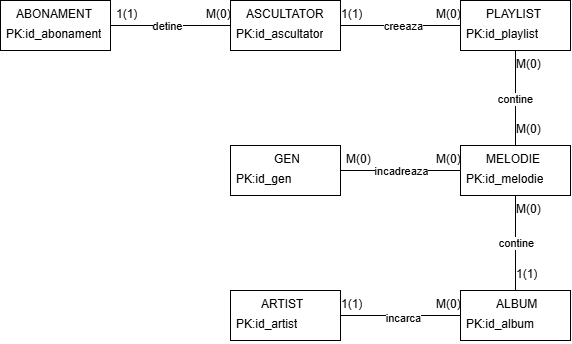

The diagram above was exported from draw.io. Its source (the exported page's mxGraphModel, read from the mxfile embedded in the PNG):
<mxGraphModel dx="2316" dy="1171" grid="1" gridSize="10" guides="1" tooltips="1" connect="1" arrows="1" fold="1" page="1" pageScale="1" pageWidth="850" pageHeight="1100" math="0" shadow="0">
  <root>
    <mxCell id="0" />
    <mxCell id="1" parent="0" />
    <mxCell id="Ub0jG8N_fuj1wgjDpo0w-12" value="" style="whiteSpace=wrap;html=1;align=center;" parent="1" vertex="1">
      <mxGeometry x="50" y="70" width="110" height="50" as="geometry" />
    </mxCell>
    <mxCell id="Ub0jG8N_fuj1wgjDpo0w-23" value="" style="whiteSpace=wrap;html=1;align=center;" parent="1" vertex="1">
      <mxGeometry x="510" y="70" width="110" height="50" as="geometry" />
    </mxCell>
    <mxCell id="Ub0jG8N_fuj1wgjDpo0w-26" value="" style="whiteSpace=wrap;html=1;align=center;" parent="1" vertex="1">
      <mxGeometry x="510" y="215" width="110" height="50" as="geometry" />
    </mxCell>
    <mxCell id="Ub0jG8N_fuj1wgjDpo0w-27" value="" style="whiteSpace=wrap;html=1;align=center;" parent="1" vertex="1">
      <mxGeometry x="510" y="360" width="110" height="50" as="geometry" />
    </mxCell>
    <mxCell id="Ub0jG8N_fuj1wgjDpo0w-29" value="" style="whiteSpace=wrap;html=1;align=center;" parent="1" vertex="1">
      <mxGeometry x="280" y="215" width="110" height="50" as="geometry" />
    </mxCell>
    <mxCell id="E-vD8ISjBRGahthr_byR-7" style="edgeStyle=orthogonalEdgeStyle;rounded=0;orthogonalLoop=1;jettySize=auto;html=1;exitX=1;exitY=0.5;exitDx=0;exitDy=0;entryX=0;entryY=0.5;entryDx=0;entryDy=0;endArrow=none;endFill=0;" parent="1" source="E-vD8ISjBRGahthr_byR-1" target="Ub0jG8N_fuj1wgjDpo0w-23" edge="1">
      <mxGeometry relative="1" as="geometry" />
    </mxCell>
    <mxCell id="E-vD8ISjBRGahthr_byR-12" value="creeaza" style="edgeLabel;html=1;align=center;verticalAlign=middle;resizable=0;points=[];" parent="E-vD8ISjBRGahthr_byR-7" vertex="1" connectable="0">
      <mxGeometry x="0.0319" relative="1" as="geometry">
        <mxPoint as="offset" />
      </mxGeometry>
    </mxCell>
    <mxCell id="E-vD8ISjBRGahthr_byR-1" value="" style="whiteSpace=wrap;html=1;align=center;" parent="1" vertex="1">
      <mxGeometry x="280" y="70" width="110" height="50" as="geometry" />
    </mxCell>
    <mxCell id="E-vD8ISjBRGahthr_byR-2" value="" style="endArrow=none;html=1;rounded=0;exitX=1;exitY=0.5;exitDx=0;exitDy=0;entryX=0;entryY=0.5;entryDx=0;entryDy=0;" parent="1" source="Ub0jG8N_fuj1wgjDpo0w-12" target="E-vD8ISjBRGahthr_byR-1" edge="1">
      <mxGeometry relative="1" as="geometry">
        <mxPoint x="450" y="280" as="sourcePoint" />
        <mxPoint x="610" y="280" as="targetPoint" />
      </mxGeometry>
    </mxCell>
    <mxCell id="E-vD8ISjBRGahthr_byR-11" value="detine" style="edgeLabel;html=1;align=center;verticalAlign=middle;resizable=0;points=[];" parent="E-vD8ISjBRGahthr_byR-2" vertex="1" connectable="0">
      <mxGeometry x="-0.0913" relative="1" as="geometry">
        <mxPoint as="offset" />
      </mxGeometry>
    </mxCell>
    <mxCell id="E-vD8ISjBRGahthr_byR-4" value="" style="endArrow=none;html=1;rounded=0;exitX=0.5;exitY=0;exitDx=0;exitDy=0;entryX=0.5;entryY=1;entryDx=0;entryDy=0;" parent="1" source="Ub0jG8N_fuj1wgjDpo0w-26" target="Ub0jG8N_fuj1wgjDpo0w-23" edge="1">
      <mxGeometry relative="1" as="geometry">
        <mxPoint x="530" y="140" as="sourcePoint" />
        <mxPoint x="650" y="140" as="targetPoint" />
      </mxGeometry>
    </mxCell>
    <mxCell id="E-vD8ISjBRGahthr_byR-13" value="contine" style="edgeLabel;html=1;align=center;verticalAlign=middle;resizable=0;points=[];" parent="E-vD8ISjBRGahthr_byR-4" vertex="1" connectable="0">
      <mxGeometry x="-0.016" y="1" relative="1" as="geometry">
        <mxPoint as="offset" />
      </mxGeometry>
    </mxCell>
    <mxCell id="E-vD8ISjBRGahthr_byR-5" value="" style="endArrow=none;html=1;rounded=0;exitX=0.5;exitY=1;exitDx=0;exitDy=0;entryX=0.5;entryY=0;entryDx=0;entryDy=0;" parent="1" source="Ub0jG8N_fuj1wgjDpo0w-26" target="Ub0jG8N_fuj1wgjDpo0w-27" edge="1">
      <mxGeometry relative="1" as="geometry">
        <mxPoint x="660" y="120" as="sourcePoint" />
        <mxPoint x="780" y="120" as="targetPoint" />
      </mxGeometry>
    </mxCell>
    <mxCell id="E-vD8ISjBRGahthr_byR-15" value="contine" style="edgeLabel;html=1;align=center;verticalAlign=middle;resizable=0;points=[];" parent="E-vD8ISjBRGahthr_byR-5" vertex="1" connectable="0">
      <mxGeometry x="0.0023" relative="1" as="geometry">
        <mxPoint as="offset" />
      </mxGeometry>
    </mxCell>
    <mxCell id="E-vD8ISjBRGahthr_byR-6" value="" style="endArrow=none;html=1;rounded=0;exitX=0;exitY=0.5;exitDx=0;exitDy=0;entryX=1;entryY=0.5;entryDx=0;entryDy=0;" parent="1" source="Ub0jG8N_fuj1wgjDpo0w-26" target="Ub0jG8N_fuj1wgjDpo0w-29" edge="1">
      <mxGeometry relative="1" as="geometry">
        <mxPoint x="670" y="210" as="sourcePoint" />
        <mxPoint x="790" y="210" as="targetPoint" />
      </mxGeometry>
    </mxCell>
    <mxCell id="E-vD8ISjBRGahthr_byR-17" value="incadreaza" style="edgeLabel;html=1;align=center;verticalAlign=middle;resizable=0;points=[];" parent="E-vD8ISjBRGahthr_byR-6" vertex="1" connectable="0">
      <mxGeometry x="-0.0174" relative="1" as="geometry">
        <mxPoint as="offset" />
      </mxGeometry>
    </mxCell>
    <mxCell id="E-vD8ISjBRGahthr_byR-10" style="edgeStyle=orthogonalEdgeStyle;rounded=0;orthogonalLoop=1;jettySize=auto;html=1;exitX=1;exitY=0.5;exitDx=0;exitDy=0;entryX=0;entryY=0.5;entryDx=0;entryDy=0;endArrow=none;endFill=0;" parent="1" source="E-vD8ISjBRGahthr_byR-9" target="Ub0jG8N_fuj1wgjDpo0w-27" edge="1">
      <mxGeometry relative="1" as="geometry" />
    </mxCell>
    <mxCell id="E-vD8ISjBRGahthr_byR-16" value="incarca" style="edgeLabel;html=1;align=center;verticalAlign=middle;resizable=0;points=[];" parent="E-vD8ISjBRGahthr_byR-10" vertex="1" connectable="0">
      <mxGeometry x="0.0319" y="-2" relative="1" as="geometry">
        <mxPoint as="offset" />
      </mxGeometry>
    </mxCell>
    <mxCell id="E-vD8ISjBRGahthr_byR-9" value="" style="whiteSpace=wrap;html=1;align=center;" parent="1" vertex="1">
      <mxGeometry x="280" y="360" width="110" height="50" as="geometry" />
    </mxCell>
    <mxCell id="E-vD8ISjBRGahthr_byR-18" value="1(1)" style="text;strokeColor=none;fillColor=none;spacingLeft=4;spacingRight=4;overflow=hidden;rotatable=0;points=[[0,0.5],[1,0.5]];portConstraint=eastwest;fontSize=12;whiteSpace=wrap;html=1;" parent="1" vertex="1">
      <mxGeometry x="160" y="70" width="40" height="30" as="geometry" />
    </mxCell>
    <mxCell id="E-vD8ISjBRGahthr_byR-19" value="M(0)" style="text;strokeColor=none;fillColor=none;spacingLeft=4;spacingRight=4;overflow=hidden;rotatable=0;points=[[0,0.5],[1,0.5]];portConstraint=eastwest;fontSize=12;whiteSpace=wrap;html=1;" parent="1" vertex="1">
      <mxGeometry x="250" y="70" width="40" height="30" as="geometry" />
    </mxCell>
    <mxCell id="E-vD8ISjBRGahthr_byR-20" value="1(1)" style="text;strokeColor=none;fillColor=none;spacingLeft=4;spacingRight=4;overflow=hidden;rotatable=0;points=[[0,0.5],[1,0.5]];portConstraint=eastwest;fontSize=12;whiteSpace=wrap;html=1;" parent="1" vertex="1">
      <mxGeometry x="385" y="70" width="40" height="30" as="geometry" />
    </mxCell>
    <mxCell id="E-vD8ISjBRGahthr_byR-21" value="M(0)" style="text;strokeColor=none;fillColor=none;spacingLeft=4;spacingRight=4;overflow=hidden;rotatable=0;points=[[0,0.5],[1,0.5]];portConstraint=eastwest;fontSize=12;whiteSpace=wrap;html=1;" parent="1" vertex="1">
      <mxGeometry x="480" y="70" width="40" height="30" as="geometry" />
    </mxCell>
    <mxCell id="E-vD8ISjBRGahthr_byR-22" value="M(0)&lt;span style=&quot;color: rgba(0, 0, 0, 0); font-family: monospace; font-size: 0px; text-wrap-mode: nowrap;&quot;&gt;%3CmxGraphModel%3E%3Croot%3E%3CmxCell%20id%3D%220%22%2F%3E%3CmxCell%20id%3D%221%22%20parent%3D%220%22%2F%3E%3CmxCell%20id%3D%222%22%20value%3D%22M(0)%22%20style%3D%22text%3BstrokeColor%3Dnone%3BfillColor%3Dnone%3BspacingLeft%3D4%3BspacingRight%3D4%3Boverflow%3Dhidden%3Brotatable%3D0%3Bpoints%3D%5B%5B0%2C0.5%5D%2C%5B1%2C0.5%5D%5D%3BportConstraint%3Deastwest%3BfontSize%3D12%3BwhiteSpace%3Dwrap%3Bhtml%3D1%3B%22%20vertex%3D%221%22%20parent%3D%221%22%3E%3CmxGeometry%20x%3D%22250%22%20y%3D%2270%22%20width%3D%2240%22%20height%3D%2230%22%20as%3D%22geometry%22%2F%3E%3C%2FmxCell%3E%3C%2Froot%3E%3C%2FmxGraphModel%3E&lt;/span&gt;" style="text;strokeColor=none;fillColor=none;spacingLeft=4;spacingRight=4;overflow=hidden;rotatable=0;points=[[0,0.5],[1,0.5]];portConstraint=eastwest;fontSize=12;whiteSpace=wrap;html=1;" parent="1" vertex="1">
      <mxGeometry x="560" y="120" width="40" height="30" as="geometry" />
    </mxCell>
    <mxCell id="E-vD8ISjBRGahthr_byR-23" value="M(0)" style="text;strokeColor=none;fillColor=none;spacingLeft=4;spacingRight=4;overflow=hidden;rotatable=0;points=[[0,0.5],[1,0.5]];portConstraint=eastwest;fontSize=12;whiteSpace=wrap;html=1;" parent="1" vertex="1">
      <mxGeometry x="560" y="185" width="40" height="30" as="geometry" />
    </mxCell>
    <mxCell id="E-vD8ISjBRGahthr_byR-24" value="M(0)" style="text;strokeColor=none;fillColor=none;spacingLeft=4;spacingRight=4;overflow=hidden;rotatable=0;points=[[0,0.5],[1,0.5]];portConstraint=eastwest;fontSize=12;whiteSpace=wrap;html=1;" parent="1" vertex="1">
      <mxGeometry x="390" y="215" width="40" height="30" as="geometry" />
    </mxCell>
    <mxCell id="E-vD8ISjBRGahthr_byR-25" value="M(0)" style="text;strokeColor=none;fillColor=none;spacingLeft=4;spacingRight=4;overflow=hidden;rotatable=0;points=[[0,0.5],[1,0.5]];portConstraint=eastwest;fontSize=12;whiteSpace=wrap;html=1;" parent="1" vertex="1">
      <mxGeometry x="480" y="215" width="40" height="30" as="geometry" />
    </mxCell>
    <mxCell id="E-vD8ISjBRGahthr_byR-26" value="M(0)" style="text;strokeColor=none;fillColor=none;spacingLeft=4;spacingRight=4;overflow=hidden;rotatable=0;points=[[0,0.5],[1,0.5]];portConstraint=eastwest;fontSize=12;whiteSpace=wrap;html=1;" parent="1" vertex="1">
      <mxGeometry x="560" y="265" width="40" height="30" as="geometry" />
    </mxCell>
    <mxCell id="E-vD8ISjBRGahthr_byR-27" value="1(1)" style="text;strokeColor=none;fillColor=none;spacingLeft=4;spacingRight=4;overflow=hidden;rotatable=0;points=[[0,0.5],[1,0.5]];portConstraint=eastwest;fontSize=12;whiteSpace=wrap;html=1;" parent="1" vertex="1">
      <mxGeometry x="560" y="330" width="40" height="30" as="geometry" />
    </mxCell>
    <mxCell id="E-vD8ISjBRGahthr_byR-28" value="1(1)" style="text;strokeColor=none;fillColor=none;spacingLeft=4;spacingRight=4;overflow=hidden;rotatable=0;points=[[0,0.5],[1,0.5]];portConstraint=eastwest;fontSize=12;whiteSpace=wrap;html=1;" parent="1" vertex="1">
      <mxGeometry x="385" y="360" width="40" height="30" as="geometry" />
    </mxCell>
    <mxCell id="E-vD8ISjBRGahthr_byR-29" value="M(0)" style="text;strokeColor=none;fillColor=none;spacingLeft=4;spacingRight=4;overflow=hidden;rotatable=0;points=[[0,0.5],[1,0.5]];portConstraint=eastwest;fontSize=12;whiteSpace=wrap;html=1;" parent="1" vertex="1">
      <mxGeometry x="480" y="360" width="40" height="30" as="geometry" />
    </mxCell>
    <mxCell id="E-vD8ISjBRGahthr_byR-31" value="ABONAMENT" style="text;strokeColor=none;fillColor=none;spacingLeft=4;spacingRight=4;overflow=hidden;rotatable=0;points=[[0,0.5],[1,0.5]];portConstraint=eastwest;fontSize=12;whiteSpace=wrap;html=1;" parent="1" vertex="1">
      <mxGeometry x="60" y="70" width="90" height="30" as="geometry" />
    </mxCell>
    <mxCell id="E-vD8ISjBRGahthr_byR-32" value="ASCULTATOR" style="text;strokeColor=none;fillColor=none;spacingLeft=4;spacingRight=4;overflow=hidden;rotatable=0;points=[[0,0.5],[1,0.5]];portConstraint=eastwest;fontSize=12;whiteSpace=wrap;html=1;" parent="1" vertex="1">
      <mxGeometry x="290" y="70" width="90" height="30" as="geometry" />
    </mxCell>
    <mxCell id="E-vD8ISjBRGahthr_byR-33" value="PLAYLIST" style="text;strokeColor=none;fillColor=none;spacingLeft=4;spacingRight=4;overflow=hidden;rotatable=0;points=[[0,0.5],[1,0.5]];portConstraint=eastwest;fontSize=12;whiteSpace=wrap;html=1;" parent="1" vertex="1">
      <mxGeometry x="530" y="70" width="70" height="30" as="geometry" />
    </mxCell>
    <mxCell id="E-vD8ISjBRGahthr_byR-34" value="MELODIE" style="text;strokeColor=none;fillColor=none;spacingLeft=4;spacingRight=4;overflow=hidden;rotatable=0;points=[[0,0.5],[1,0.5]];portConstraint=eastwest;fontSize=12;whiteSpace=wrap;html=1;" parent="1" vertex="1">
      <mxGeometry x="530" y="215" width="70" height="30" as="geometry" />
    </mxCell>
    <mxCell id="E-vD8ISjBRGahthr_byR-35" value="ALBUM" style="text;strokeColor=none;fillColor=none;spacingLeft=4;spacingRight=4;overflow=hidden;rotatable=0;points=[[0,0.5],[1,0.5]];portConstraint=eastwest;fontSize=12;whiteSpace=wrap;html=1;" parent="1" vertex="1">
      <mxGeometry x="540" y="360" width="60" height="30" as="geometry" />
    </mxCell>
    <mxCell id="E-vD8ISjBRGahthr_byR-36" value="ARTIST" style="text;strokeColor=none;fillColor=none;spacingLeft=4;spacingRight=4;overflow=hidden;rotatable=0;points=[[0,0.5],[1,0.5]];portConstraint=eastwest;fontSize=12;whiteSpace=wrap;html=1;" parent="1" vertex="1">
      <mxGeometry x="305" y="360" width="60" height="30" as="geometry" />
    </mxCell>
    <mxCell id="E-vD8ISjBRGahthr_byR-37" value="GEN" style="text;strokeColor=none;fillColor=none;spacingLeft=4;spacingRight=4;overflow=hidden;rotatable=0;points=[[0,0.5],[1,0.5]];portConstraint=eastwest;fontSize=12;whiteSpace=wrap;html=1;" parent="1" vertex="1">
      <mxGeometry x="317.5" y="215" width="35" height="30" as="geometry" />
    </mxCell>
    <mxCell id="E-vD8ISjBRGahthr_byR-38" value="PK:id_abonament" style="text;strokeColor=none;fillColor=none;spacingLeft=4;spacingRight=4;overflow=hidden;rotatable=0;points=[[0,0.5],[1,0.5]];portConstraint=eastwest;fontSize=12;whiteSpace=wrap;html=1;" parent="1" vertex="1">
      <mxGeometry x="50" y="90" width="110" height="30" as="geometry" />
    </mxCell>
    <mxCell id="E-vD8ISjBRGahthr_byR-39" value="PK:id_ascultator" style="text;strokeColor=none;fillColor=none;spacingLeft=4;spacingRight=4;overflow=hidden;rotatable=0;points=[[0,0.5],[1,0.5]];portConstraint=eastwest;fontSize=12;whiteSpace=wrap;html=1;" parent="1" vertex="1">
      <mxGeometry x="280" y="90" width="110" height="30" as="geometry" />
    </mxCell>
    <mxCell id="E-vD8ISjBRGahthr_byR-40" value="PK:id_playlist" style="text;strokeColor=none;fillColor=none;spacingLeft=4;spacingRight=4;overflow=hidden;rotatable=0;points=[[0,0.5],[1,0.5]];portConstraint=eastwest;fontSize=12;whiteSpace=wrap;html=1;" parent="1" vertex="1">
      <mxGeometry x="510" y="90" width="110" height="30" as="geometry" />
    </mxCell>
    <mxCell id="E-vD8ISjBRGahthr_byR-41" value="PK:id_gen" style="text;strokeColor=none;fillColor=none;spacingLeft=4;spacingRight=4;overflow=hidden;rotatable=0;points=[[0,0.5],[1,0.5]];portConstraint=eastwest;fontSize=12;whiteSpace=wrap;html=1;" parent="1" vertex="1">
      <mxGeometry x="280" y="235" width="110" height="30" as="geometry" />
    </mxCell>
    <mxCell id="E-vD8ISjBRGahthr_byR-42" value="PK:id_melodie" style="text;strokeColor=none;fillColor=none;spacingLeft=4;spacingRight=4;overflow=hidden;rotatable=0;points=[[0,0.5],[1,0.5]];portConstraint=eastwest;fontSize=12;whiteSpace=wrap;html=1;" parent="1" vertex="1">
      <mxGeometry x="510" y="235" width="110" height="30" as="geometry" />
    </mxCell>
    <mxCell id="E-vD8ISjBRGahthr_byR-43" value="PK:id_album" style="text;strokeColor=none;fillColor=none;spacingLeft=4;spacingRight=4;overflow=hidden;rotatable=0;points=[[0,0.5],[1,0.5]];portConstraint=eastwest;fontSize=12;whiteSpace=wrap;html=1;" parent="1" vertex="1">
      <mxGeometry x="510" y="380" width="110" height="30" as="geometry" />
    </mxCell>
    <mxCell id="E-vD8ISjBRGahthr_byR-44" value="PK:id_artist" style="text;strokeColor=none;fillColor=none;spacingLeft=4;spacingRight=4;overflow=hidden;rotatable=0;points=[[0,0.5],[1,0.5]];portConstraint=eastwest;fontSize=12;whiteSpace=wrap;html=1;" parent="1" vertex="1">
      <mxGeometry x="280" y="380" width="110" height="30" as="geometry" />
    </mxCell>
  </root>
</mxGraphModel>